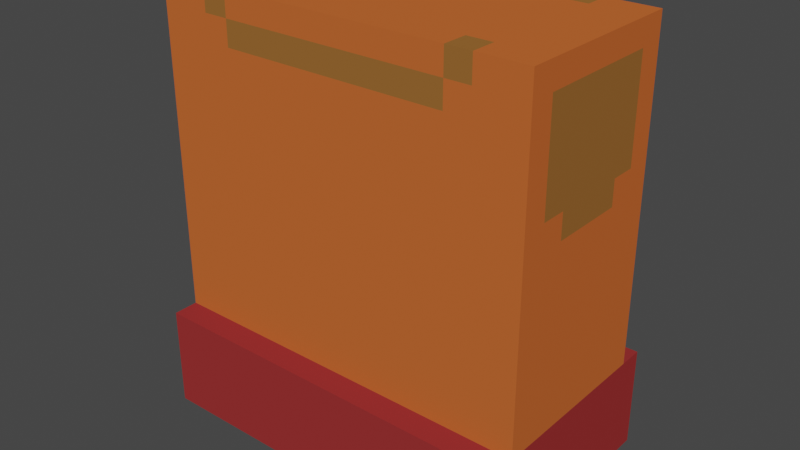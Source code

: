 # Source: Body.blend  (saved by Blender 3.2.14; exported with 4.5.12 LTS)
import bpy
from mathutils import Matrix  # noqa: F401  (used for matrix-valued properties, if any)

bpy.ops.wm.read_factory_settings(use_empty=True)
scene = bpy.context.scene
scene.name = 'Scene'

# ---- collections
col_collection = bpy.data.collections.new('Collection'); scene.collection.children.link(col_collection)
col_body_vox = bpy.data.collections.new('Body.vox'); scene.collection.children.link(col_body_vox)

# ---- materials (node trees are filled in below, after node groups)
mat_voxel_mat59 = bpy.data.materials.new('Voxel_mat59')
mat_voxel_mat59.use_transparent_shadow = False
mat_voxel_mat59.diffuse_color = (0.6038, 0.1329, 0.0331, 255.0)
mat_voxel_mat101 = bpy.data.materials.new('Voxel_mat101')
mat_voxel_mat101.use_transparent_shadow = False
mat_voxel_mat101.diffuse_color = (0.3185, 0.0331, 0.0331, 255.0)
mat_voxel_mat251 = bpy.data.materials.new('Voxel_mat251')
mat_voxel_mat251.use_transparent_shadow = False
mat_voxel_mat251.diffuse_color = (0.1845, 0.1845, 0.1845, 255.0)
mat_voxel_mat95 = bpy.data.materials.new('Voxel_mat95')
mat_voxel_mat95.use_transparent_shadow = False
mat_voxel_mat95.diffuse_color = (0.3185, 0.1329, 0.0331, 255.0)

# ---- material node trees

# ---- world
world_world = bpy.data.worlds.new('World'); scene.world = world_world
world_world.use_nodes = True; world_world.node_tree.nodes.clear()
_N = world_world.node_tree.nodes; _L = world_world.node_tree.links
n0 = _N.new('ShaderNodeOutputWorld'); n0.name = 'World Output'; n0.location = (300, 300)
n1 = _N.new('ShaderNodeBackground'); n1.name = 'Background'; n1.location = (10, 300)
n1.inputs[0].default_value = (0.05088, 0.05088, 0.05088, 1.0)
_L.new(n1.outputs[0], n0.inputs[0])
n0.is_active_output = True
world_world.color = (0.05088, 0.05088, 0.05088)
world_world.use_sun_shadow = False
world_world.sun_shadow_jitter_overblur = 0.0

# ---- meshes
me_761 = bpy.data.meshes.new('Куб.761')
me_761.from_pydata([(-10.5, -1.5, -6.5), (4.5, -1.5, -6.5), (-7.5, 6.5, -6.5), (1.5, 6.5, -6.5), (-10.5, 7.5, -6.5), (-7.5, 7.5, -6.5), (-0.5, 7.5, -5.5), (1.5, 7.5, -6.5), (4.5, 7.5, -6.5), (-5.5, 7.5, -5.5), (-5.5, 7.5, -3.5), (-3.5, 7.5, -3.5), (-0.5, 7.5, -3.5), (-10.5, -1.5, -2.5), (4.5, -1.5, -2.5), (-10.5, -0.5, -2.5), (4.5, -0.5, -2.5), (-10.5, 6.5, -2.5), (4.5, 6.5, -2.5), (-10.5, 7.5, -2.5), (-7.5, 6.5, -2.5), (-7.5, 7.5, -2.5), (-3.5, 7.5, -2.5), (-0.5, 7.5, -2.5), (1.5, 6.5, -2.5), (1.5, 7.5, -2.5), (4.5, 7.5, -2.5), (4.5, 1.5, 4.5), (-10.5, 4.5, 4.5), (4.5, 4.5, 3.5), (4.5, 4.5, 4.5), (4.5, 6.5, 3.5), (-10.5, -0.5, 4.5), (-10.5, 0.5, 5.5), (4.5, 0.5, 5.5), (-10.5, 1.5, 4.5), (-10.5, 1.5, 5.5), (4.5, 1.5, 5.5), (-10.5, 4.5, 5.5), (-10.5, 5.5, 5.5), (4.5, -0.5, 5.5), (4.5, 4.5, 5.5), (4.5, 5.5, 5.5), (-6.5, 6.5, 7.5), (0.5, 6.5, 7.5), (-7.5, -0.5, 8.5), (1.5, -0.5, 8.5), (-8.5, 6.5, 8.5), (-6.5, 6.5, 8.5), (0.5, 6.5, 8.5), (1.5, -0.5, 9.5), (4.5, 0.5, 9.5), (-10.5, 5.5, 9.5), (2.5, 6.5, 8.5), (-10.5, -0.5, 10.5), (-8.5, -0.5, 9.5), (-8.5, -0.5, 10.5), (-8.5, 0.5, 10.5), (-7.5, -0.5, 9.5), (-7.5, -0.5, 10.5), (1.5, -0.5, 10.5), (2.5, 0.5, 10.5), (2.5, -0.5, 9.5), (2.5, -0.5, 10.5), (4.5, -0.5, 10.5), (-10.5, 0.5, 9.5), (-7.5, 0.5, 10.5), (1.5, 0.5, 10.5), (-10.5, 5.5, 10.5), (2.5, 5.5, 10.5), (4.5, 5.5, 9.5), (-10.5, 6.5, 10.5), (-8.5, 5.5, 10.5), (-8.5, 6.5, 10.5), (2.5, 6.5, 10.5), (4.5, 6.5, 10.5)], [], [(1, 0, 4, 5, 2, 3, 7, 8), (25, 24, 18, 26), (73, 72, 69, 74), (39, 38, 28, 35, 36, 33, 65, 52), (0, 13, 15, 17, 19, 4), (5, 4, 19, 21), (9, 6, 12, 23, 25, 7, 5, 21, 22, 11, 10), (59, 58, 50, 60), (26, 8, 7, 25), (64, 63, 62, 50, 46, 45, 58, 55, 56, 54, 32, 15, 16, 40), (50, 58, 45, 46), (5, 7, 3, 2), (34, 40, 16, 18, 31, 29, 30, 27, 37), (10, 11, 12, 6, 9), (61, 63, 64, 75, 74, 69, 72, 73, 71, 68, 54, 56, 57, 66, 59, 60, 67), (1, 14, 13, 0), (16, 14, 1, 8, 26, 18), (20, 17, 71, 73, 47, 48, 43, 44, 49, 53, 74, 75, 31, 18, 24), (19, 17, 20, 21), (16, 15, 13, 14), (37, 27, 30, 41, 42, 70, 51, 34), (43, 48, 47, 73, 74, 53, 49, 44), (22, 23, 12, 11), (58, 59, 56, 55), (66, 57, 56, 59), (62, 63, 60, 50), (61, 67, 60, 63), (22, 21, 20, 24, 25, 23), (28, 38, 39, 52, 68, 71, 17, 15, 32, 35), (31, 75, 64, 40, 34, 51, 70, 42, 41, 30, 29), (32, 54, 68, 52, 65, 33, 36, 35)])
me_761.polygons.foreach_set('material_index', [1, 1, 3, 3, 1, 1, 2, 0, 1, 0, 3, 2, 0, 1, 0, 1, 1, 0, 1, 1, 3, 3, 2, 3, 3, 3, 3, 2, 0, 0, 0])
_uv = me_761.uv_layers.new(name='UVКарта')
_uv.uv.foreach_set('vector', [0.375, 0.75, 0.125, 0.75, 0.125, 0.5, 0.375, 0.5, 0.125, 0.5, 0.125, 0.75, 0.125, 0.5, 0.375, 0.5, 0.875, 0.5, 0.875, 0.75, 0.625, 0.75, 0.625, 0.5, 0.875, 0.5, 0.875, 0.75, 0.625, 0.75, 0.625, 0.5, 0.375, 0.25, 0.625, 0.25, 0.375, 0.25, 0.375, 0.0, 0.375, 0.25, 0.375, 0.0, 0.625, 0.0, 0.625, 0.25, 0.375, 0.0, 0.625, 0.0, 0.625, 0.0, 0.625, 0.0, 0.625, 0.25, 0.375, 0.25, 0.375, 0.5, 0.375, 0.25, 0.625, 0.25, 0.625, 0.5, 0.625, 0.25, 0.375, 0.25, 0.375, 0.25, 0.625, 0.25, 0.625, 0.5, 0.375, 0.5, 0.375, 0.25, 0.625, 0.25, 0.625, 0.5, 0.375, 0.5, 0.625, 0.5, 0.625, 1.0, 0.375, 1.0, 0.375, 0.75, 0.625, 0.75, 0.625, 0.5, 0.375, 0.5, 0.375, 0.25, 0.625, 0.25, 0.625, 0.75, 0.625, 1.0, 0.625, 0.75, 0.625, 1.0, 0.625, 0.75, 0.375, 0.75, 0.625, 0.75, 0.375, 0.75, 0.625, 0.75, 0.625, 1.0, 0.625, 1.0, 0.375, 1.0, 0.375, 0.75, 0.375, 0.75, 0.625, 0.75, 0.625, 1.0, 0.375, 1.0, 0.375, 0.75, 0.125, 0.5, 0.375, 0.5, 0.375, 0.75, 0.125, 0.75, 0.625, 0.5, 0.625, 0.75, 0.375, 0.75, 0.375, 0.5, 0.625, 0.5, 0.375, 0.5, 0.625, 0.5, 0.375, 0.5, 0.625, 0.5, 0.625, 0.25, 0.625, 0.25, 0.625, 0.5, 0.375, 0.5, 0.375, 0.25, 0.875, 0.5, 0.875, 0.75, 0.625, 0.75, 0.625, 0.5, 0.875, 0.5, 0.625, 0.5, 0.625, 0.75, 0.625, 0.5, 0.875, 0.5, 0.875, 0.5, 0.875, 0.75, 0.625, 0.75, 0.875, 0.75, 0.875, 0.5, 0.875, 0.75, 0.625, 0.75, 0.875, 0.75, 0.375, 0.75, 0.625, 0.75, 0.625, 1.0, 0.375, 1.0, 0.625, 0.5, 0.625, 0.75, 0.375, 0.75, 0.375, 0.5, 0.625, 0.5, 0.625, 0.5, 0.375, 0.5, 0.375, 0.25, 0.625, 0.25, 0.625, 0.5, 0.625, 0.25, 0.625, 0.5, 0.625, 0.25, 0.375, 0.25, 0.625, 0.25, 0.375, 0.25, 0.625, 0.25, 0.625, 0.5, 0.625, 0.5, 0.375, 0.5, 0.375, 0.5, 0.875, 0.5, 0.875, 0.75, 0.625, 0.75, 0.625, 0.5, 0.625, 0.5, 0.875, 0.5, 0.875, 0.75, 0.625, 0.75, 0.625, 0.75, 0.375, 0.75, 0.375, 0.5, 0.375, 0.75, 0.375, 0.5, 0.625, 0.5, 0.625, 0.75, 0.375, 0.75, 0.375, 0.25, 0.375, 0.5, 0.375, 0.25, 0.625, 0.25, 0.625, 0.5, 0.375, 0.5, 0.625, 0.5, 0.375, 0.5, 0.625, 0.25, 0.625, 0.5, 0.375, 0.5, 0.375, 0.25, 0.375, 0.75, 0.625, 0.75, 0.625, 1.0, 0.375, 1.0, 0.625, 0.5, 0.875, 0.5, 0.875, 0.75, 0.625, 0.75, 0.375, 0.75, 0.625, 0.75, 0.625, 1.0, 0.375, 1.0, 0.625, 0.5, 0.875, 0.5, 0.875, 0.75, 0.625, 0.75, 0.625, 0.5, 0.875, 0.5, 0.875, 0.75, 0.625, 0.75, 0.625, 0.5, 0.625, 0.5, 0.375, 0.0, 0.625, 0.0, 0.375, 0.0, 0.375, 0.0, 0.625, 0.0, 0.625, 0.25, 0.375, 0.25, 0.375, 0.0, 0.625, 0.0, 0.625, 0.0, 0.375, 0.5, 0.625, 0.5, 0.625, 0.75, 0.375, 0.75, 0.375, 0.5, 0.375, 0.75, 0.625, 0.75, 0.625, 0.5, 0.625, 0.75, 0.625, 0.75, 0.375, 0.75, 0.375, 0.0, 0.625, 0.0, 0.625, 0.25, 0.375, 0.25, 0.625, 0.25, 0.625, 0.0, 0.625, 0.25, 0.375, 0.25])
me_761.materials.append(mat_voxel_mat59)
me_761.materials.append(mat_voxel_mat101)
me_761.materials.append(mat_voxel_mat251)
me_761.materials.append(mat_voxel_mat95)
me_761.update()

# ---- objects
ob_761 = bpy.data.objects.new('Куб.761', me_761)

# ---- transforms, parenting, visibility, modifiers, constraints
ob_761.location = (10.0, 1.0, 6.0)

# ---- collection membership
col_body_vox.objects.link(ob_761)

# ---- scene / render settings (as saved in the file)
scene.frame_start = 1; scene.frame_end = 250; scene.frame_set(1)
scene.render.engine = 'BLENDER_EEVEE_NEXT'
scene.cycles.sampling_pattern = 'TABULATED_SOBOL'
scene.cycles.use_light_tree = False
scene.view_settings.view_transform = 'Filmic'
bpy.context.view_layer.update()

# ---- added for rendering (the .blend has no active camera and no usable light): camera, sun
cam_auto = bpy.data.cameras.new('AutoCamera')
cam_auto.lens = 50.0
cam_auto.sensor_width = 36.0
cam_auto.clip_end = 1000.0
ob_auto_camera = bpy.data.objects.new('AutoCamera', cam_auto)
scene.collection.objects.link(ob_auto_camera)
ob_auto_camera.location = (29.5687, -23.0824, 26.0549)
ob_auto_camera.rotation_euler = (1.09748, -7.21219e-08, 0.694738)
scene.camera = ob_auto_camera
light_auto_sun = bpy.data.lights.new('AutoSun', 'SUN')
light_auto_sun.energy = 3.0
light_auto_sun.angle = 0.0523599
ob_auto_sun = bpy.data.objects.new('AutoSun', light_auto_sun)
scene.collection.objects.link(ob_auto_sun)
ob_auto_sun.rotation_euler = (0.872665, 0.174533, 0.523599)
bpy.context.view_layer.update()
